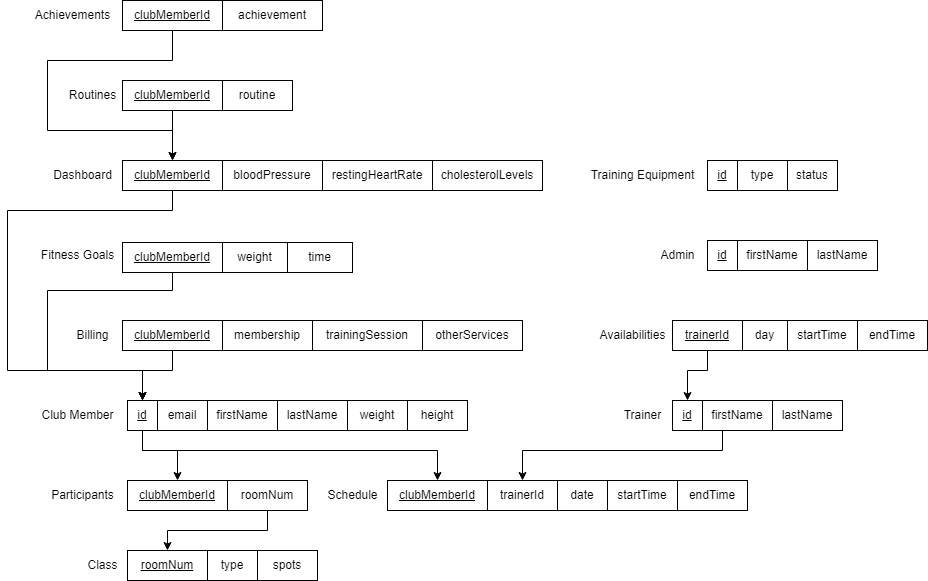

The diagram above was exported from draw.io. Its source (the exported page's mxGraphModel, read from the mxfile embedded in the PNG):
<mxGraphModel dx="2014" dy="2035" grid="1" gridSize="10" guides="1" tooltips="1" connect="1" arrows="1" fold="1" page="1" pageScale="1" pageWidth="827" pageHeight="1169" background="#ffffff" math="0" shadow="0">
  <root>
    <mxCell id="0" />
    <mxCell id="1" parent="0" />
    <mxCell id="dhYOQyUeaj437JnGQo1K-57" style="edgeStyle=orthogonalEdgeStyle;rounded=0;orthogonalLoop=1;jettySize=auto;html=1;entryX=0.5;entryY=0;entryDx=0;entryDy=0;" parent="1" source="U7149ucWV2uJ3858FfbE-1" target="dhYOQyUeaj437JnGQo1K-19" edge="1">
      <mxGeometry relative="1" as="geometry">
        <Array as="points">
          <mxPoint x="175" y="-240" />
          <mxPoint x="470" y="-240" />
        </Array>
      </mxGeometry>
    </mxCell>
    <mxCell id="KLN3sFp_k_tgvXIfX31l-4" style="edgeStyle=orthogonalEdgeStyle;rounded=0;orthogonalLoop=1;jettySize=auto;html=1;entryX=0.5;entryY=0;entryDx=0;entryDy=0;" edge="1" parent="1" source="U7149ucWV2uJ3858FfbE-1" target="dhYOQyUeaj437JnGQo1K-90">
      <mxGeometry relative="1" as="geometry">
        <Array as="points">
          <mxPoint x="175" y="-240" />
          <mxPoint x="210" y="-240" />
        </Array>
      </mxGeometry>
    </mxCell>
    <mxCell id="U7149ucWV2uJ3858FfbE-1" value="&lt;u&gt;id&lt;/u&gt;" style="rounded=0;whiteSpace=wrap;html=1;" parent="1" vertex="1">
      <mxGeometry x="160" y="-290" width="30" height="30" as="geometry" />
    </mxCell>
    <mxCell id="dhYOQyUeaj437JnGQo1K-1" value="Club Member" style="text;html=1;align=center;verticalAlign=middle;resizable=0;points=[];autosize=1;strokeColor=none;fillColor=none;" parent="1" vertex="1">
      <mxGeometry x="60" y="-290" width="100" height="30" as="geometry" />
    </mxCell>
    <mxCell id="dhYOQyUeaj437JnGQo1K-56" style="edgeStyle=orthogonalEdgeStyle;rounded=0;orthogonalLoop=1;jettySize=auto;html=1;entryX=0.5;entryY=0;entryDx=0;entryDy=0;" parent="1" source="dhYOQyUeaj437JnGQo1K-2" target="dhYOQyUeaj437JnGQo1K-22" edge="1">
      <mxGeometry relative="1" as="geometry">
        <Array as="points">
          <mxPoint x="755" y="-240" />
          <mxPoint x="555" y="-240" />
        </Array>
      </mxGeometry>
    </mxCell>
    <mxCell id="dhYOQyUeaj437JnGQo1K-2" value="&lt;u&gt;id&lt;/u&gt;" style="rounded=0;whiteSpace=wrap;html=1;" parent="1" vertex="1">
      <mxGeometry x="705" y="-290" width="30" height="30" as="geometry" />
    </mxCell>
    <mxCell id="dhYOQyUeaj437JnGQo1K-3" value="&lt;u&gt;id&lt;/u&gt;" style="rounded=0;whiteSpace=wrap;html=1;" parent="1" vertex="1">
      <mxGeometry x="740" y="-450" width="30" height="30" as="geometry" />
    </mxCell>
    <mxCell id="dhYOQyUeaj437JnGQo1K-4" value="Trainer" style="text;html=1;align=center;verticalAlign=middle;resizable=0;points=[];autosize=1;strokeColor=none;fillColor=none;" parent="1" vertex="1">
      <mxGeometry x="645" y="-290" width="60" height="30" as="geometry" />
    </mxCell>
    <mxCell id="dhYOQyUeaj437JnGQo1K-5" value="Admin" style="text;html=1;align=center;verticalAlign=middle;resizable=0;points=[];autosize=1;strokeColor=none;fillColor=none;" parent="1" vertex="1">
      <mxGeometry x="680" y="-450" width="60" height="30" as="geometry" />
    </mxCell>
    <mxCell id="dhYOQyUeaj437JnGQo1K-7" value="email" style="rounded=0;whiteSpace=wrap;html=1;" parent="1" vertex="1">
      <mxGeometry x="190" y="-290" width="50" height="30" as="geometry" />
    </mxCell>
    <mxCell id="dhYOQyUeaj437JnGQo1K-8" value="firstName" style="rounded=0;whiteSpace=wrap;html=1;" parent="1" vertex="1">
      <mxGeometry x="735" y="-290" width="70" height="30" as="geometry" />
    </mxCell>
    <mxCell id="dhYOQyUeaj437JnGQo1K-9" value="firstName" style="rounded=0;whiteSpace=wrap;html=1;" parent="1" vertex="1">
      <mxGeometry x="770" y="-450" width="70" height="30" as="geometry" />
    </mxCell>
    <mxCell id="dhYOQyUeaj437JnGQo1K-10" value="weight" style="rounded=0;whiteSpace=wrap;html=1;" parent="1" vertex="1">
      <mxGeometry x="380" y="-290" width="60" height="30" as="geometry" />
    </mxCell>
    <mxCell id="dhYOQyUeaj437JnGQo1K-11" value="height" style="rounded=0;whiteSpace=wrap;html=1;" parent="1" vertex="1">
      <mxGeometry x="440" y="-290" width="60" height="30" as="geometry" />
    </mxCell>
    <mxCell id="dhYOQyUeaj437JnGQo1K-12" value="bloodPressure" style="rounded=0;whiteSpace=wrap;html=1;" parent="1" vertex="1">
      <mxGeometry x="255" y="-530" width="100" height="30" as="geometry" />
    </mxCell>
    <mxCell id="dhYOQyUeaj437JnGQo1K-13" value="restingHeartRate" style="rounded=0;whiteSpace=wrap;html=1;" parent="1" vertex="1">
      <mxGeometry x="355" y="-530" width="110" height="30" as="geometry" />
    </mxCell>
    <mxCell id="dhYOQyUeaj437JnGQo1K-14" value="cholesterolLevels" style="rounded=0;whiteSpace=wrap;html=1;" parent="1" vertex="1">
      <mxGeometry x="465" y="-530" width="110" height="30" as="geometry" />
    </mxCell>
    <mxCell id="dhYOQyUeaj437JnGQo1K-15" value="firstName" style="rounded=0;whiteSpace=wrap;html=1;" parent="1" vertex="1">
      <mxGeometry x="240" y="-290" width="70" height="30" as="geometry" />
    </mxCell>
    <mxCell id="dhYOQyUeaj437JnGQo1K-16" value="lastName" style="rounded=0;whiteSpace=wrap;html=1;" parent="1" vertex="1">
      <mxGeometry x="310" y="-290" width="70" height="30" as="geometry" />
    </mxCell>
    <mxCell id="dhYOQyUeaj437JnGQo1K-17" value="lastName" style="rounded=0;whiteSpace=wrap;html=1;" parent="1" vertex="1">
      <mxGeometry x="805" y="-290" width="70" height="30" as="geometry" />
    </mxCell>
    <mxCell id="dhYOQyUeaj437JnGQo1K-18" value="lastName" style="rounded=0;whiteSpace=wrap;html=1;" parent="1" vertex="1">
      <mxGeometry x="840" y="-450" width="70" height="30" as="geometry" />
    </mxCell>
    <mxCell id="dhYOQyUeaj437JnGQo1K-19" value="&lt;u&gt;clubMemberId&lt;/u&gt;" style="rounded=0;whiteSpace=wrap;html=1;" parent="1" vertex="1">
      <mxGeometry x="420" y="-210" width="100" height="30" as="geometry" />
    </mxCell>
    <mxCell id="dhYOQyUeaj437JnGQo1K-20" value="Schedule" style="text;html=1;align=center;verticalAlign=middle;resizable=0;points=[];autosize=1;strokeColor=none;fillColor=none;" parent="1" vertex="1">
      <mxGeometry x="350" y="-210" width="70" height="30" as="geometry" />
    </mxCell>
    <mxCell id="dhYOQyUeaj437JnGQo1K-22" value="trainerId" style="rounded=0;whiteSpace=wrap;html=1;" parent="1" vertex="1">
      <mxGeometry x="520" y="-210" width="70" height="30" as="geometry" />
    </mxCell>
    <mxCell id="dhYOQyUeaj437JnGQo1K-23" value="endTime" style="rounded=0;whiteSpace=wrap;html=1;" parent="1" vertex="1">
      <mxGeometry x="710" y="-210" width="70" height="30" as="geometry" />
    </mxCell>
    <mxCell id="dhYOQyUeaj437JnGQo1K-24" value="startTime" style="rounded=0;whiteSpace=wrap;html=1;" parent="1" vertex="1">
      <mxGeometry x="640" y="-210" width="70" height="30" as="geometry" />
    </mxCell>
    <mxCell id="dhYOQyUeaj437JnGQo1K-25" value="date" style="rounded=0;whiteSpace=wrap;html=1;" parent="1" vertex="1">
      <mxGeometry x="590" y="-210" width="50" height="30" as="geometry" />
    </mxCell>
    <mxCell id="dhYOQyUeaj437JnGQo1K-50" style="edgeStyle=orthogonalEdgeStyle;rounded=0;orthogonalLoop=1;jettySize=auto;html=1;entryX=0.5;entryY=0;entryDx=0;entryDy=0;" parent="1" source="dhYOQyUeaj437JnGQo1K-26" target="U7149ucWV2uJ3858FfbE-1" edge="1">
      <mxGeometry relative="1" as="geometry">
        <Array as="points">
          <mxPoint x="205" y="-320" />
          <mxPoint x="175" y="-320" />
        </Array>
      </mxGeometry>
    </mxCell>
    <mxCell id="dhYOQyUeaj437JnGQo1K-26" value="&lt;u&gt;clubMemberId&lt;/u&gt;" style="rounded=0;whiteSpace=wrap;html=1;" parent="1" vertex="1">
      <mxGeometry x="155" y="-370" width="100" height="30" as="geometry" />
    </mxCell>
    <mxCell id="dhYOQyUeaj437JnGQo1K-27" value="Billing" style="text;html=1;align=center;verticalAlign=middle;resizable=0;points=[];autosize=1;strokeColor=none;fillColor=none;" parent="1" vertex="1">
      <mxGeometry x="95" y="-370" width="60" height="30" as="geometry" />
    </mxCell>
    <mxCell id="dhYOQyUeaj437JnGQo1K-28" value="membership" style="rounded=0;whiteSpace=wrap;html=1;" parent="1" vertex="1">
      <mxGeometry x="255" y="-370" width="90" height="30" as="geometry" />
    </mxCell>
    <mxCell id="dhYOQyUeaj437JnGQo1K-29" value="trainingSession" style="rounded=0;whiteSpace=wrap;html=1;" parent="1" vertex="1">
      <mxGeometry x="345" y="-370" width="110" height="30" as="geometry" />
    </mxCell>
    <mxCell id="dhYOQyUeaj437JnGQo1K-30" value="otherServices" style="rounded=0;whiteSpace=wrap;html=1;" parent="1" vertex="1">
      <mxGeometry x="455" y="-370" width="100" height="30" as="geometry" />
    </mxCell>
    <mxCell id="dhYOQyUeaj437JnGQo1K-34" value="routine" style="rounded=0;whiteSpace=wrap;html=1;" parent="1" vertex="1">
      <mxGeometry x="255" y="-610" width="70" height="30" as="geometry" />
    </mxCell>
    <mxCell id="dhYOQyUeaj437JnGQo1K-37" value="achievement" style="rounded=0;whiteSpace=wrap;html=1;" parent="1" vertex="1">
      <mxGeometry x="255" y="-690" width="100" height="30" as="geometry" />
    </mxCell>
    <mxCell id="dhYOQyUeaj437JnGQo1K-51" style="edgeStyle=orthogonalEdgeStyle;rounded=0;orthogonalLoop=1;jettySize=auto;html=1;entryX=0.5;entryY=0;entryDx=0;entryDy=0;" parent="1" source="dhYOQyUeaj437JnGQo1K-38" target="U7149ucWV2uJ3858FfbE-1" edge="1">
      <mxGeometry relative="1" as="geometry">
        <Array as="points">
          <mxPoint x="205" y="-480" />
          <mxPoint x="40" y="-480" />
          <mxPoint x="40" y="-320" />
          <mxPoint x="175" y="-320" />
        </Array>
      </mxGeometry>
    </mxCell>
    <mxCell id="dhYOQyUeaj437JnGQo1K-38" value="&lt;u&gt;clubMemberId&lt;/u&gt;" style="rounded=0;whiteSpace=wrap;html=1;" parent="1" vertex="1">
      <mxGeometry x="155" y="-530" width="100" height="30" as="geometry" />
    </mxCell>
    <mxCell id="dhYOQyUeaj437JnGQo1K-41" value="Dashboard" style="text;html=1;align=center;verticalAlign=middle;resizable=0;points=[];autosize=1;strokeColor=none;fillColor=none;" parent="1" vertex="1">
      <mxGeometry x="75" y="-530" width="80" height="30" as="geometry" />
    </mxCell>
    <mxCell id="dhYOQyUeaj437JnGQo1K-42" value="day" style="rounded=0;whiteSpace=wrap;html=1;" parent="1" vertex="1">
      <mxGeometry x="775" y="-370" width="45" height="30" as="geometry" />
    </mxCell>
    <mxCell id="dhYOQyUeaj437JnGQo1K-46" value="" style="edgeStyle=orthogonalEdgeStyle;rounded=0;orthogonalLoop=1;jettySize=auto;html=1;" parent="1" source="dhYOQyUeaj437JnGQo1K-43" target="dhYOQyUeaj437JnGQo1K-38" edge="1">
      <mxGeometry relative="1" as="geometry" />
    </mxCell>
    <mxCell id="dhYOQyUeaj437JnGQo1K-43" value="&lt;u&gt;clubMemberId&lt;/u&gt;" style="rounded=0;whiteSpace=wrap;html=1;" parent="1" vertex="1">
      <mxGeometry x="155" y="-610" width="100" height="30" as="geometry" />
    </mxCell>
    <mxCell id="dhYOQyUeaj437JnGQo1K-47" value="Routines" style="text;html=1;align=center;verticalAlign=middle;resizable=0;points=[];autosize=1;strokeColor=none;fillColor=none;" parent="1" vertex="1">
      <mxGeometry x="90" y="-610" width="70" height="30" as="geometry" />
    </mxCell>
    <mxCell id="dhYOQyUeaj437JnGQo1K-54" style="edgeStyle=orthogonalEdgeStyle;rounded=0;orthogonalLoop=1;jettySize=auto;html=1;entryX=0.5;entryY=0;entryDx=0;entryDy=0;" parent="1" source="dhYOQyUeaj437JnGQo1K-52" target="dhYOQyUeaj437JnGQo1K-38" edge="1">
      <mxGeometry relative="1" as="geometry">
        <Array as="points">
          <mxPoint x="205" y="-630" />
          <mxPoint x="80" y="-630" />
          <mxPoint x="80" y="-560" />
          <mxPoint x="205" y="-560" />
        </Array>
      </mxGeometry>
    </mxCell>
    <mxCell id="dhYOQyUeaj437JnGQo1K-52" value="&lt;u&gt;clubMemberId&lt;/u&gt;" style="rounded=0;whiteSpace=wrap;html=1;" parent="1" vertex="1">
      <mxGeometry x="155" y="-690" width="100" height="30" as="geometry" />
    </mxCell>
    <mxCell id="dhYOQyUeaj437JnGQo1K-53" value="Achievements" style="text;html=1;align=center;verticalAlign=middle;resizable=0;points=[];autosize=1;strokeColor=none;fillColor=none;" parent="1" vertex="1">
      <mxGeometry x="55" y="-690" width="100" height="30" as="geometry" />
    </mxCell>
    <mxCell id="dhYOQyUeaj437JnGQo1K-60" style="edgeStyle=orthogonalEdgeStyle;rounded=0;orthogonalLoop=1;jettySize=auto;html=1;entryX=0.5;entryY=0;entryDx=0;entryDy=0;" parent="1" source="dhYOQyUeaj437JnGQo1K-58" target="dhYOQyUeaj437JnGQo1K-2" edge="1">
      <mxGeometry relative="1" as="geometry">
        <Array as="points">
          <mxPoint x="740" y="-320" />
          <mxPoint x="720" y="-320" />
        </Array>
      </mxGeometry>
    </mxCell>
    <mxCell id="dhYOQyUeaj437JnGQo1K-58" value="&lt;u&gt;trainerId&lt;/u&gt;" style="rounded=0;whiteSpace=wrap;html=1;" parent="1" vertex="1">
      <mxGeometry x="705" y="-370" width="70" height="30" as="geometry" />
    </mxCell>
    <mxCell id="dhYOQyUeaj437JnGQo1K-59" value="Availabilities" style="text;html=1;align=center;verticalAlign=middle;resizable=0;points=[];autosize=1;strokeColor=none;fillColor=none;" parent="1" vertex="1">
      <mxGeometry x="620" y="-370" width="90" height="30" as="geometry" />
    </mxCell>
    <mxCell id="dhYOQyUeaj437JnGQo1K-70" value="weight" style="rounded=0;whiteSpace=wrap;html=1;" parent="1" vertex="1">
      <mxGeometry x="255" y="-448" width="65" height="30" as="geometry" />
    </mxCell>
    <mxCell id="dhYOQyUeaj437JnGQo1K-74" style="edgeStyle=orthogonalEdgeStyle;rounded=0;orthogonalLoop=1;jettySize=auto;html=1;entryX=0.5;entryY=0;entryDx=0;entryDy=0;" parent="1" source="dhYOQyUeaj437JnGQo1K-71" target="U7149ucWV2uJ3858FfbE-1" edge="1">
      <mxGeometry relative="1" as="geometry">
        <Array as="points">
          <mxPoint x="205" y="-400" />
          <mxPoint x="80" y="-400" />
          <mxPoint x="80" y="-320" />
          <mxPoint x="175" y="-320" />
        </Array>
      </mxGeometry>
    </mxCell>
    <mxCell id="dhYOQyUeaj437JnGQo1K-71" value="&lt;u&gt;clubMemberId&lt;/u&gt;" style="rounded=0;whiteSpace=wrap;html=1;" parent="1" vertex="1">
      <mxGeometry x="155" y="-448" width="100" height="30" as="geometry" />
    </mxCell>
    <mxCell id="dhYOQyUeaj437JnGQo1K-72" value="time" style="rounded=0;whiteSpace=wrap;html=1;" parent="1" vertex="1">
      <mxGeometry x="320" y="-448" width="65" height="30" as="geometry" />
    </mxCell>
    <mxCell id="dhYOQyUeaj437JnGQo1K-73" value="Fitness Goals" style="text;html=1;align=center;verticalAlign=middle;resizable=0;points=[];autosize=1;strokeColor=none;fillColor=none;" parent="1" vertex="1">
      <mxGeometry x="60" y="-450" width="100" height="30" as="geometry" />
    </mxCell>
    <mxCell id="dhYOQyUeaj437JnGQo1K-78" value="&lt;u&gt;roomNum&lt;/u&gt;" style="rounded=0;whiteSpace=wrap;html=1;" parent="1" vertex="1">
      <mxGeometry x="160" y="-140" width="80" height="30" as="geometry" />
    </mxCell>
    <mxCell id="dhYOQyUeaj437JnGQo1K-82" value="Class" style="text;html=1;align=center;verticalAlign=middle;resizable=0;points=[];autosize=1;strokeColor=none;fillColor=none;" parent="1" vertex="1">
      <mxGeometry x="110" y="-140" width="50" height="30" as="geometry" />
    </mxCell>
    <mxCell id="dhYOQyUeaj437JnGQo1K-84" value="spots" style="rounded=0;whiteSpace=wrap;html=1;" parent="1" vertex="1">
      <mxGeometry x="290" y="-140" width="60" height="30" as="geometry" />
    </mxCell>
    <mxCell id="dhYOQyUeaj437JnGQo1K-85" value="type" style="rounded=0;whiteSpace=wrap;html=1;" parent="1" vertex="1">
      <mxGeometry x="240" y="-140" width="50" height="30" as="geometry" />
    </mxCell>
    <mxCell id="dhYOQyUeaj437JnGQo1K-89" value="Participants" style="text;html=1;align=center;verticalAlign=middle;resizable=0;points=[];autosize=1;strokeColor=none;fillColor=none;" parent="1" vertex="1">
      <mxGeometry x="70" y="-210" width="90" height="30" as="geometry" />
    </mxCell>
    <mxCell id="dhYOQyUeaj437JnGQo1K-90" value="&lt;u&gt;clubMemberId&lt;/u&gt;" style="rounded=0;whiteSpace=wrap;html=1;" parent="1" vertex="1">
      <mxGeometry x="160" y="-210" width="100" height="30" as="geometry" />
    </mxCell>
    <mxCell id="KLN3sFp_k_tgvXIfX31l-5" style="edgeStyle=orthogonalEdgeStyle;rounded=0;orthogonalLoop=1;jettySize=auto;html=1;entryX=0.5;entryY=0;entryDx=0;entryDy=0;" edge="1" parent="1" source="dhYOQyUeaj437JnGQo1K-92" target="dhYOQyUeaj437JnGQo1K-78">
      <mxGeometry relative="1" as="geometry">
        <Array as="points">
          <mxPoint x="300" y="-160" />
          <mxPoint x="200" y="-160" />
        </Array>
      </mxGeometry>
    </mxCell>
    <mxCell id="dhYOQyUeaj437JnGQo1K-92" value="roomNum" style="rounded=0;whiteSpace=wrap;html=1;" parent="1" vertex="1">
      <mxGeometry x="260" y="-210" width="80" height="30" as="geometry" />
    </mxCell>
    <mxCell id="dhYOQyUeaj437JnGQo1K-100" value="&lt;u&gt;id&lt;/u&gt;" style="rounded=0;whiteSpace=wrap;html=1;" parent="1" vertex="1">
      <mxGeometry x="740" y="-530" width="30" height="30" as="geometry" />
    </mxCell>
    <mxCell id="dhYOQyUeaj437JnGQo1K-101" value="type" style="rounded=0;whiteSpace=wrap;html=1;" parent="1" vertex="1">
      <mxGeometry x="770" y="-530" width="50" height="30" as="geometry" />
    </mxCell>
    <mxCell id="dhYOQyUeaj437JnGQo1K-102" value="status" style="rounded=0;whiteSpace=wrap;html=1;" parent="1" vertex="1">
      <mxGeometry x="820" y="-530" width="50" height="30" as="geometry" />
    </mxCell>
    <mxCell id="dhYOQyUeaj437JnGQo1K-104" value="Training Equipment" style="text;html=1;align=center;verticalAlign=middle;resizable=0;points=[];autosize=1;strokeColor=none;fillColor=none;" parent="1" vertex="1">
      <mxGeometry x="610" y="-530" width="130" height="30" as="geometry" />
    </mxCell>
    <mxCell id="KLN3sFp_k_tgvXIfX31l-1" value="startTime" style="rounded=0;whiteSpace=wrap;html=1;" vertex="1" parent="1">
      <mxGeometry x="820" y="-370" width="70" height="30" as="geometry" />
    </mxCell>
    <mxCell id="KLN3sFp_k_tgvXIfX31l-2" value="endTime" style="rounded=0;whiteSpace=wrap;html=1;" vertex="1" parent="1">
      <mxGeometry x="890" y="-370" width="70" height="30" as="geometry" />
    </mxCell>
  </root>
</mxGraphModel>